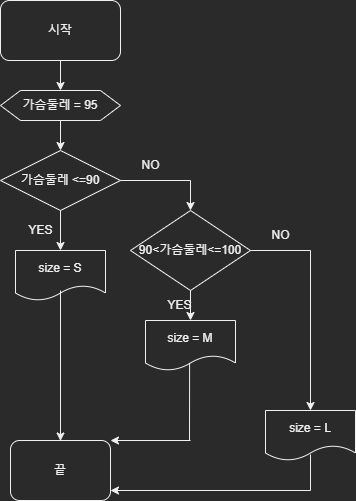

The diagram above was exported from draw.io. Its source (the exported page's mxGraphModel, read from the mxfile embedded in the PNG):
<mxGraphModel dx="460" dy="719" grid="1" gridSize="10" guides="1" tooltips="1" connect="1" arrows="1" fold="1" page="1" pageScale="1" pageWidth="827" pageHeight="1169" math="0" shadow="0">
  <root>
    <mxCell id="0" />
    <mxCell id="1" parent="0" />
    <mxCell id="EQJIPxgoj2PzKkkZuyK3-33" value="시작" style="rounded=1;whiteSpace=wrap;html=1;" vertex="1" parent="1">
      <mxGeometry x="210" y="30" width="120" height="60" as="geometry" />
    </mxCell>
    <mxCell id="EQJIPxgoj2PzKkkZuyK3-34" value="가슴둘레 &amp;lt;=90" style="rhombus;whiteSpace=wrap;html=1;" vertex="1" parent="1">
      <mxGeometry x="210" y="180" width="120" height="60" as="geometry" />
    </mxCell>
    <mxCell id="EQJIPxgoj2PzKkkZuyK3-35" value="90&amp;lt;가슴둘레&amp;lt;=100" style="rhombus;whiteSpace=wrap;html=1;" vertex="1" parent="1">
      <mxGeometry x="340" y="240" width="120" height="80" as="geometry" />
    </mxCell>
    <mxCell id="EQJIPxgoj2PzKkkZuyK3-38" value="size = S" style="shape=document;whiteSpace=wrap;html=1;boundedLbl=1;" vertex="1" parent="1">
      <mxGeometry x="225" y="280" width="90" height="50" as="geometry" />
    </mxCell>
    <mxCell id="EQJIPxgoj2PzKkkZuyK3-40" value="size = M" style="shape=document;whiteSpace=wrap;html=1;boundedLbl=1;" vertex="1" parent="1">
      <mxGeometry x="355" y="350" width="90" height="50" as="geometry" />
    </mxCell>
    <mxCell id="EQJIPxgoj2PzKkkZuyK3-41" value="size = L" style="shape=document;whiteSpace=wrap;html=1;boundedLbl=1;" vertex="1" parent="1">
      <mxGeometry x="475" y="440" width="90" height="50" as="geometry" />
    </mxCell>
    <mxCell id="EQJIPxgoj2PzKkkZuyK3-42" value="가슴둘레 = 95" style="shape=hexagon;perimeter=hexagonPerimeter2;whiteSpace=wrap;html=1;fixedSize=1;" vertex="1" parent="1">
      <mxGeometry x="210" y="120" width="120" height="30" as="geometry" />
    </mxCell>
    <mxCell id="EQJIPxgoj2PzKkkZuyK3-43" value="" style="endArrow=classic;html=1;rounded=0;exitX=0.5;exitY=1;exitDx=0;exitDy=0;entryX=0.5;entryY=0;entryDx=0;entryDy=0;" edge="1" parent="1" source="EQJIPxgoj2PzKkkZuyK3-33" target="EQJIPxgoj2PzKkkZuyK3-42">
      <mxGeometry width="50" height="50" relative="1" as="geometry">
        <mxPoint x="360" y="360" as="sourcePoint" />
        <mxPoint x="410" y="310" as="targetPoint" />
      </mxGeometry>
    </mxCell>
    <mxCell id="EQJIPxgoj2PzKkkZuyK3-44" value="" style="endArrow=classic;html=1;rounded=0;exitX=0.5;exitY=1;exitDx=0;exitDy=0;entryX=0.5;entryY=0;entryDx=0;entryDy=0;" edge="1" parent="1" source="EQJIPxgoj2PzKkkZuyK3-42" target="EQJIPxgoj2PzKkkZuyK3-34">
      <mxGeometry width="50" height="50" relative="1" as="geometry">
        <mxPoint x="360" y="360" as="sourcePoint" />
        <mxPoint x="410" y="310" as="targetPoint" />
      </mxGeometry>
    </mxCell>
    <mxCell id="EQJIPxgoj2PzKkkZuyK3-45" value="" style="endArrow=none;html=1;rounded=0;exitX=1;exitY=0.5;exitDx=0;exitDy=0;" edge="1" parent="1" source="EQJIPxgoj2PzKkkZuyK3-34">
      <mxGeometry width="50" height="50" relative="1" as="geometry">
        <mxPoint x="360" y="360" as="sourcePoint" />
        <mxPoint x="400" y="210" as="targetPoint" />
      </mxGeometry>
    </mxCell>
    <mxCell id="EQJIPxgoj2PzKkkZuyK3-46" value="" style="endArrow=none;html=1;rounded=0;exitX=1;exitY=0.5;exitDx=0;exitDy=0;" edge="1" parent="1" source="EQJIPxgoj2PzKkkZuyK3-35">
      <mxGeometry width="50" height="50" relative="1" as="geometry">
        <mxPoint x="360" y="410" as="sourcePoint" />
        <mxPoint x="520" y="280" as="targetPoint" />
      </mxGeometry>
    </mxCell>
    <mxCell id="EQJIPxgoj2PzKkkZuyK3-47" value="" style="endArrow=classic;html=1;rounded=0;exitX=0.5;exitY=1;exitDx=0;exitDy=0;entryX=0.5;entryY=0;entryDx=0;entryDy=0;" edge="1" parent="1" source="EQJIPxgoj2PzKkkZuyK3-34" target="EQJIPxgoj2PzKkkZuyK3-38">
      <mxGeometry width="50" height="50" relative="1" as="geometry">
        <mxPoint x="360" y="410" as="sourcePoint" />
        <mxPoint x="410" y="360" as="targetPoint" />
      </mxGeometry>
    </mxCell>
    <mxCell id="EQJIPxgoj2PzKkkZuyK3-48" value="" style="endArrow=classic;html=1;rounded=0;entryX=0.5;entryY=0;entryDx=0;entryDy=0;" edge="1" parent="1" target="EQJIPxgoj2PzKkkZuyK3-35">
      <mxGeometry width="50" height="50" relative="1" as="geometry">
        <mxPoint x="400" y="210" as="sourcePoint" />
        <mxPoint x="410" y="360" as="targetPoint" />
      </mxGeometry>
    </mxCell>
    <mxCell id="EQJIPxgoj2PzKkkZuyK3-51" value="" style="endArrow=classic;html=1;rounded=0;entryX=0.5;entryY=0;entryDx=0;entryDy=0;" edge="1" parent="1" target="EQJIPxgoj2PzKkkZuyK3-40">
      <mxGeometry width="50" height="50" relative="1" as="geometry">
        <mxPoint x="400" y="320" as="sourcePoint" />
        <mxPoint x="410" y="300" as="targetPoint" />
      </mxGeometry>
    </mxCell>
    <mxCell id="EQJIPxgoj2PzKkkZuyK3-52" value="" style="endArrow=classic;html=1;rounded=0;entryX=0.5;entryY=0;entryDx=0;entryDy=0;" edge="1" parent="1" target="EQJIPxgoj2PzKkkZuyK3-41">
      <mxGeometry width="50" height="50" relative="1" as="geometry">
        <mxPoint x="520" y="280" as="sourcePoint" />
        <mxPoint x="520" y="320" as="targetPoint" />
      </mxGeometry>
    </mxCell>
    <mxCell id="EQJIPxgoj2PzKkkZuyK3-55" value="" style="endArrow=classic;html=1;rounded=0;" edge="1" parent="1">
      <mxGeometry width="50" height="50" relative="1" as="geometry">
        <mxPoint x="270" y="320" as="sourcePoint" />
        <mxPoint x="270" y="470.4761904761905" as="targetPoint" />
      </mxGeometry>
    </mxCell>
    <mxCell id="EQJIPxgoj2PzKkkZuyK3-57" value="" style="endArrow=none;html=1;rounded=0;entryX=0.49;entryY=0.846;entryDx=0;entryDy=0;entryPerimeter=0;" edge="1" parent="1" target="EQJIPxgoj2PzKkkZuyK3-40">
      <mxGeometry width="50" height="50" relative="1" as="geometry">
        <mxPoint x="399" y="470" as="sourcePoint" />
        <mxPoint x="370" y="390" as="targetPoint" />
      </mxGeometry>
    </mxCell>
    <mxCell id="EQJIPxgoj2PzKkkZuyK3-58" value="" style="endArrow=classic;html=1;rounded=0;" edge="1" parent="1">
      <mxGeometry width="50" height="50" relative="1" as="geometry">
        <mxPoint x="400" y="470" as="sourcePoint" />
        <mxPoint x="320" y="470" as="targetPoint" />
      </mxGeometry>
    </mxCell>
    <mxCell id="EQJIPxgoj2PzKkkZuyK3-59" value="" style="endArrow=none;html=1;rounded=0;entryX=0.5;entryY=0.88;entryDx=0;entryDy=0;entryPerimeter=0;" edge="1" parent="1" target="EQJIPxgoj2PzKkkZuyK3-41">
      <mxGeometry width="50" height="50" relative="1" as="geometry">
        <mxPoint x="520" y="520" as="sourcePoint" />
        <mxPoint x="430" y="450" as="targetPoint" />
      </mxGeometry>
    </mxCell>
    <mxCell id="EQJIPxgoj2PzKkkZuyK3-60" value="" style="endArrow=classic;html=1;rounded=0;" edge="1" parent="1">
      <mxGeometry width="50" height="50" relative="1" as="geometry">
        <mxPoint x="520" y="520" as="sourcePoint" />
        <mxPoint x="320" y="520" as="targetPoint" />
      </mxGeometry>
    </mxCell>
    <mxCell id="EQJIPxgoj2PzKkkZuyK3-61" value="끝" style="rounded=1;whiteSpace=wrap;html=1;" vertex="1" parent="1">
      <mxGeometry x="220" y="470" width="100" height="60" as="geometry" />
    </mxCell>
    <mxCell id="EQJIPxgoj2PzKkkZuyK3-62" value="YES" style="text;html=1;align=center;verticalAlign=middle;resizable=0;points=[];autosize=1;strokeColor=none;fillColor=none;" vertex="1" parent="1">
      <mxGeometry x="225" y="245" width="50" height="30" as="geometry" />
    </mxCell>
    <mxCell id="EQJIPxgoj2PzKkkZuyK3-63" value="YES" style="text;html=1;align=center;verticalAlign=middle;resizable=0;points=[];autosize=1;strokeColor=none;fillColor=none;" vertex="1" parent="1">
      <mxGeometry x="363.5" y="320" width="50" height="30" as="geometry" />
    </mxCell>
    <mxCell id="EQJIPxgoj2PzKkkZuyK3-66" value="NO" style="text;html=1;align=center;verticalAlign=middle;resizable=0;points=[];autosize=1;strokeColor=none;fillColor=none;" vertex="1" parent="1">
      <mxGeometry x="340" y="180" width="40" height="30" as="geometry" />
    </mxCell>
    <mxCell id="EQJIPxgoj2PzKkkZuyK3-67" value="NO" style="text;html=1;align=center;verticalAlign=middle;resizable=0;points=[];autosize=1;strokeColor=none;fillColor=none;" vertex="1" parent="1">
      <mxGeometry x="470" y="250" width="40" height="30" as="geometry" />
    </mxCell>
  </root>
</mxGraphModel>